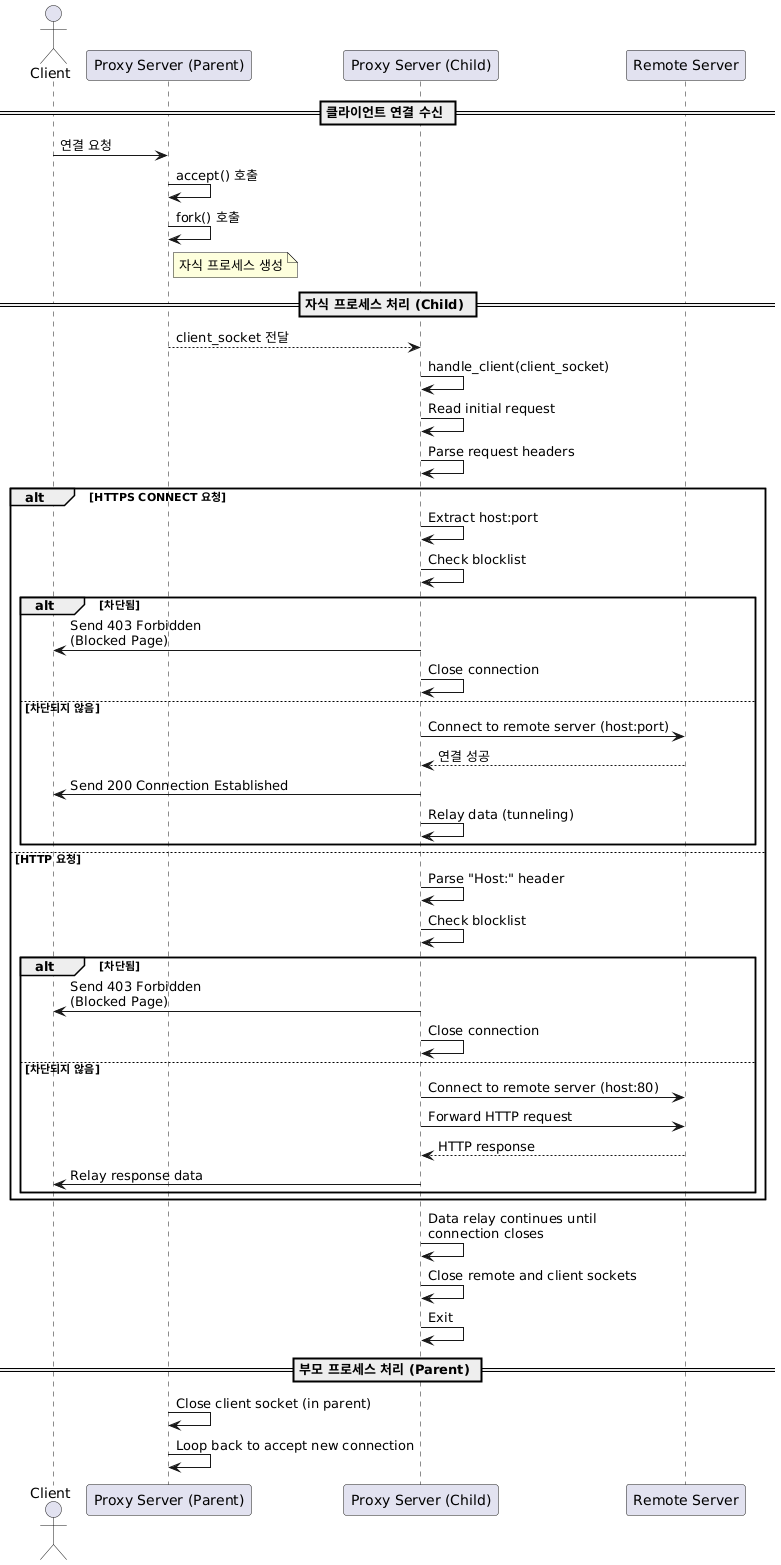

The diagram above was rendered by PlantUML. Its source (embedded in the PNG):
@startuml
actor Client
participant "Proxy Server (Parent)" as Parent
participant "Proxy Server (Child)" as Child
participant "Remote Server" as Remote

== 클라이언트 연결 수신 ==
Client -> Parent: 연결 요청
Parent -> Parent: accept() 호출
Parent -> Parent: fork() 호출
note right of Parent: 자식 프로세스 생성

== 자식 프로세스 처리 (Child) ==
Parent --> Child: client_socket 전달
Child -> Child: handle_client(client_socket)
Child -> Child: Read initial request
Child -> Child: Parse request headers

alt HTTPS CONNECT 요청
    Child -> Child: Extract host:port
    Child -> Child: Check blocklist
    alt 차단됨
        Child -> Client: Send 403 Forbidden\n(Blocked Page)
        Child -> Child: Close connection
    else 차단되지 않음
        Child -> Remote: Connect to remote server (host:port)
        Remote --> Child: 연결 성공
        Child -> Client: Send 200 Connection Established
        Child -> Child: Relay data (tunneling)
    end
else HTTP 요청
    Child -> Child: Parse "Host:" header
    Child -> Child: Check blocklist
    alt 차단됨
        Child -> Client: Send 403 Forbidden\n(Blocked Page)
        Child -> Child: Close connection
    else 차단되지 않음
        Child -> Remote: Connect to remote server (host:80)
        Child -> Remote: Forward HTTP request
        Remote --> Child: HTTP response
        Child -> Client: Relay response data
    end
end
Child -> Child: Data relay continues until\nconnection closes
Child -> Child: Close remote and client sockets
Child -> Child: Exit

== 부모 프로세스 처리 (Parent) ==
Parent -> Parent: Close client socket (in parent)
Parent -> Parent: Loop back to accept new connection
@enduml